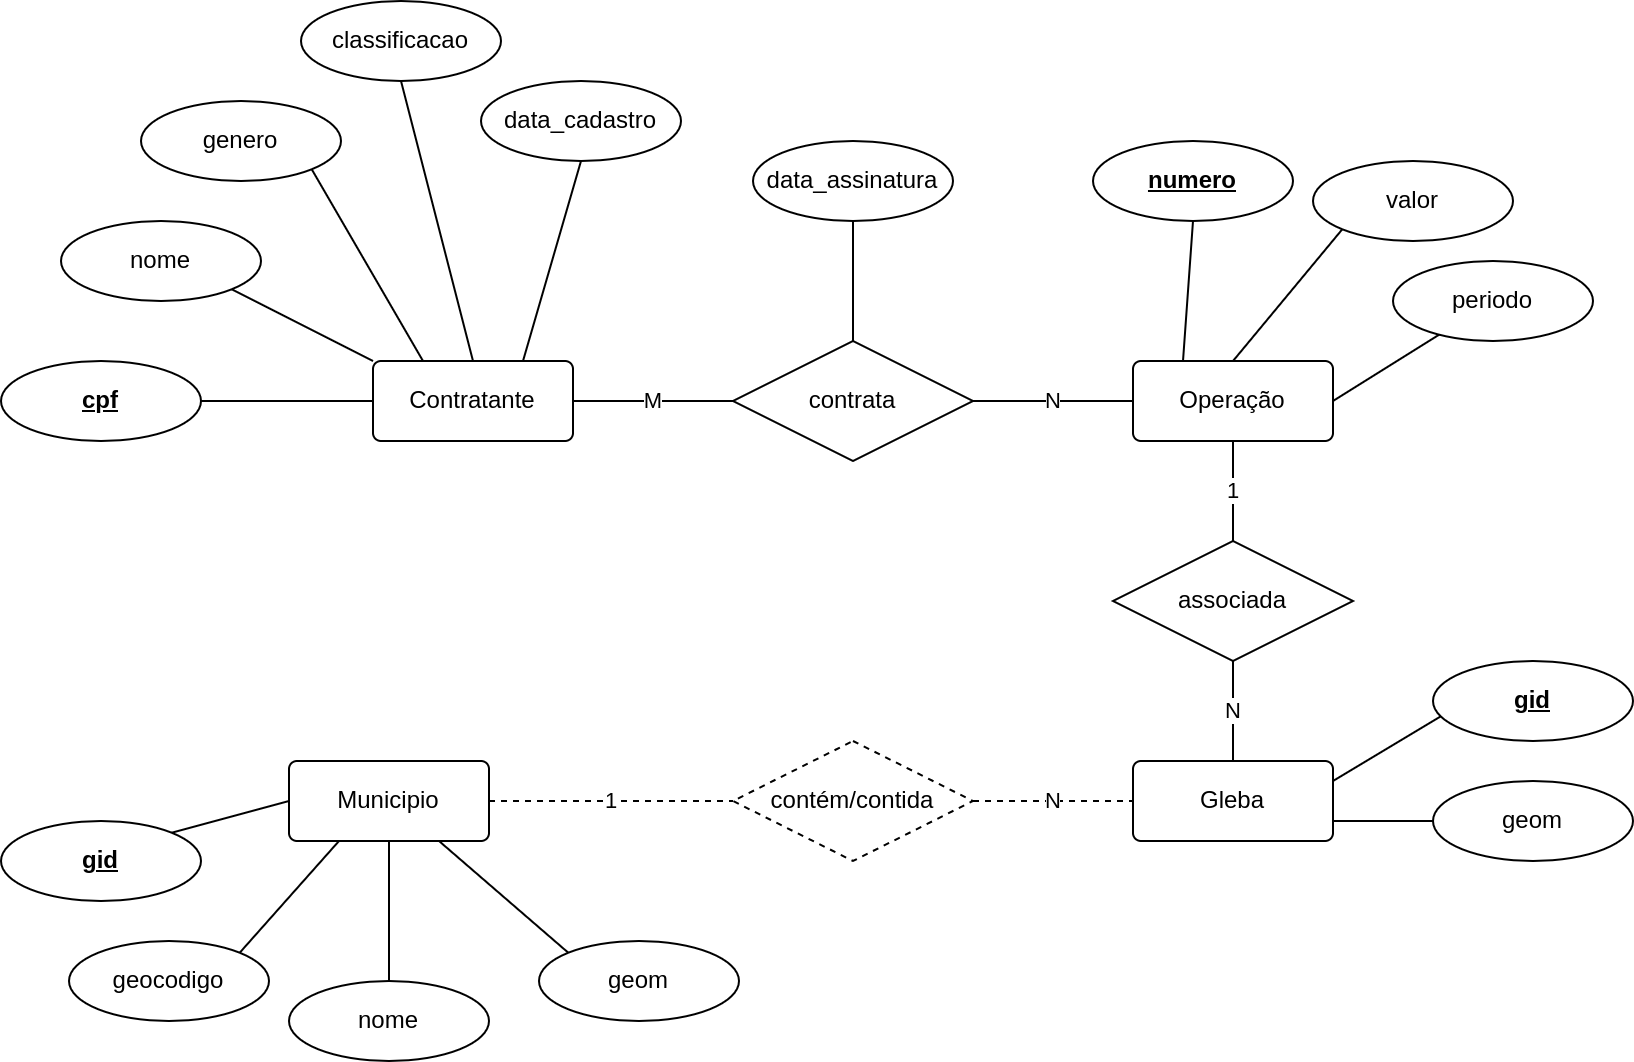

The diagram above was exported from draw.io. Its source (the exported page's mxGraphModel, read from the mxfile embedded in the PNG):
<mxGraphModel dx="2109" dy="730" grid="1" gridSize="10" guides="1" tooltips="1" connect="1" arrows="1" fold="1" page="1" pageScale="1" pageWidth="850" pageHeight="1100" math="0" shadow="0">
  <root>
    <mxCell id="0" />
    <mxCell id="1" parent="0" />
    <mxCell id="2" value="M" style="edgeStyle=orthogonalEdgeStyle;rounded=0;orthogonalLoop=1;jettySize=auto;html=1;exitX=1;exitY=0.5;exitDx=0;exitDy=0;entryX=0;entryY=0.5;entryDx=0;entryDy=0;endArrow=none;endFill=0;" edge="1" source="7" target="14" parent="1">
      <mxGeometry relative="1" as="geometry" />
    </mxCell>
    <mxCell id="3" style="rounded=0;orthogonalLoop=1;jettySize=auto;html=1;exitX=0;exitY=0.5;exitDx=0;exitDy=0;entryX=1;entryY=0.5;entryDx=0;entryDy=0;endArrow=none;endFill=0;" edge="1" source="7" target="15" parent="1">
      <mxGeometry relative="1" as="geometry" />
    </mxCell>
    <mxCell id="4" style="edgeStyle=none;rounded=0;orthogonalLoop=1;jettySize=auto;html=1;exitX=0;exitY=0;exitDx=0;exitDy=0;entryX=1;entryY=1;entryDx=0;entryDy=0;endArrow=none;endFill=0;" edge="1" source="7" target="16" parent="1">
      <mxGeometry relative="1" as="geometry" />
    </mxCell>
    <mxCell id="5" style="edgeStyle=none;rounded=0;orthogonalLoop=1;jettySize=auto;html=1;exitX=0.75;exitY=0;exitDx=0;exitDy=0;entryX=0.5;entryY=1;entryDx=0;entryDy=0;endArrow=none;endFill=0;" edge="1" source="7" target="17" parent="1">
      <mxGeometry relative="1" as="geometry" />
    </mxCell>
    <mxCell id="6" style="edgeStyle=none;rounded=0;orthogonalLoop=1;jettySize=auto;html=1;exitX=0.25;exitY=0;exitDx=0;exitDy=0;entryX=1;entryY=1;entryDx=0;entryDy=0;endArrow=none;endFill=0;" edge="1" source="7" target="19" parent="1">
      <mxGeometry relative="1" as="geometry" />
    </mxCell>
    <mxCell id="7" value="Contratante" style="rounded=1;arcSize=10;whiteSpace=wrap;html=1;align=center;" vertex="1" parent="1">
      <mxGeometry x="-644" y="210" width="100" height="40" as="geometry" />
    </mxCell>
    <mxCell id="8" value="N" style="edgeStyle=orthogonalEdgeStyle;rounded=0;orthogonalLoop=1;jettySize=auto;html=1;exitX=0;exitY=0.5;exitDx=0;exitDy=0;entryX=1;entryY=0.5;entryDx=0;entryDy=0;endArrow=none;endFill=0;" edge="1" source="13" target="14" parent="1">
      <mxGeometry relative="1" as="geometry" />
    </mxCell>
    <mxCell id="9" style="edgeStyle=none;rounded=0;orthogonalLoop=1;jettySize=auto;html=1;exitX=0.25;exitY=0;exitDx=0;exitDy=0;entryX=0.5;entryY=1;entryDx=0;entryDy=0;endArrow=none;endFill=0;" edge="1" source="13" target="18" parent="1">
      <mxGeometry relative="1" as="geometry" />
    </mxCell>
    <mxCell id="10" style="edgeStyle=none;rounded=0;orthogonalLoop=1;jettySize=auto;html=1;exitX=0.5;exitY=0;exitDx=0;exitDy=0;entryX=0;entryY=1;entryDx=0;entryDy=0;endArrow=none;endFill=0;" edge="1" source="13" target="20" parent="1">
      <mxGeometry relative="1" as="geometry" />
    </mxCell>
    <mxCell id="11" style="edgeStyle=none;rounded=0;orthogonalLoop=1;jettySize=auto;html=1;exitX=1;exitY=0.5;exitDx=0;exitDy=0;endArrow=none;endFill=0;" edge="1" source="13" target="21" parent="1">
      <mxGeometry relative="1" as="geometry" />
    </mxCell>
    <mxCell id="12" value="1" style="edgeStyle=none;rounded=0;orthogonalLoop=1;jettySize=auto;html=1;exitX=0.5;exitY=1;exitDx=0;exitDy=0;entryX=0.5;entryY=0;entryDx=0;entryDy=0;endArrow=none;endFill=0;" edge="1" source="13" target="22" parent="1">
      <mxGeometry relative="1" as="geometry" />
    </mxCell>
    <mxCell id="13" value="Operação" style="rounded=1;arcSize=10;whiteSpace=wrap;html=1;align=center;" vertex="1" parent="1">
      <mxGeometry x="-264" y="210" width="100" height="40" as="geometry" />
    </mxCell>
    <mxCell id="14" value="contrata" style="shape=rhombus;perimeter=rhombusPerimeter;whiteSpace=wrap;html=1;align=center;" vertex="1" parent="1">
      <mxGeometry x="-464" y="200" width="120" height="60" as="geometry" />
    </mxCell>
    <mxCell id="15" value="cpf" style="ellipse;whiteSpace=wrap;html=1;align=center;fontStyle=5" vertex="1" parent="1">
      <mxGeometry x="-830" y="210" width="100" height="40" as="geometry" />
    </mxCell>
    <mxCell id="16" value="nome" style="ellipse;whiteSpace=wrap;html=1;align=center;" vertex="1" parent="1">
      <mxGeometry x="-800" y="140" width="100" height="40" as="geometry" />
    </mxCell>
    <mxCell id="17" value="data_cadastro" style="ellipse;whiteSpace=wrap;html=1;align=center;" vertex="1" parent="1">
      <mxGeometry x="-590" y="70" width="100" height="40" as="geometry" />
    </mxCell>
    <mxCell id="18" value="numero" style="ellipse;whiteSpace=wrap;html=1;align=center;fontStyle=5" vertex="1" parent="1">
      <mxGeometry x="-284" y="100" width="100" height="40" as="geometry" />
    </mxCell>
    <mxCell id="19" value="genero" style="ellipse;whiteSpace=wrap;html=1;align=center;" vertex="1" parent="1">
      <mxGeometry x="-760" y="80" width="100" height="40" as="geometry" />
    </mxCell>
    <mxCell id="20" value="valor" style="ellipse;whiteSpace=wrap;html=1;align=center;" vertex="1" parent="1">
      <mxGeometry x="-174" y="110" width="100" height="40" as="geometry" />
    </mxCell>
    <mxCell id="21" value="periodo" style="ellipse;whiteSpace=wrap;html=1;align=center;" vertex="1" parent="1">
      <mxGeometry x="-134" y="160" width="100" height="40" as="geometry" />
    </mxCell>
    <mxCell id="22" value="associada" style="shape=rhombus;perimeter=rhombusPerimeter;whiteSpace=wrap;html=1;align=center;" vertex="1" parent="1">
      <mxGeometry x="-274" y="300" width="120" height="60" as="geometry" />
    </mxCell>
    <mxCell id="23" value="N" style="edgeStyle=none;rounded=0;orthogonalLoop=1;jettySize=auto;html=1;exitX=0.5;exitY=0;exitDx=0;exitDy=0;entryX=0.5;entryY=1;entryDx=0;entryDy=0;endArrow=none;endFill=0;startArrow=none;startFill=0;" edge="1" source="26" target="22" parent="1">
      <mxGeometry relative="1" as="geometry" />
    </mxCell>
    <mxCell id="24" style="edgeStyle=none;rounded=0;orthogonalLoop=1;jettySize=auto;html=1;exitX=1;exitY=0.25;exitDx=0;exitDy=0;entryX=0.5;entryY=0;entryDx=0;entryDy=0;endArrow=none;endFill=0;" edge="1" source="26" target="27" parent="1">
      <mxGeometry relative="1" as="geometry" />
    </mxCell>
    <mxCell id="25" style="edgeStyle=none;rounded=0;orthogonalLoop=1;jettySize=auto;html=1;exitX=1;exitY=0.75;exitDx=0;exitDy=0;entryX=0;entryY=0.5;entryDx=0;entryDy=0;endArrow=none;endFill=0;" edge="1" source="26" target="28" parent="1">
      <mxGeometry relative="1" as="geometry" />
    </mxCell>
    <mxCell id="26" value="Gleba" style="rounded=1;arcSize=10;whiteSpace=wrap;html=1;align=center;" vertex="1" parent="1">
      <mxGeometry x="-264" y="410" width="100" height="40" as="geometry" />
    </mxCell>
    <mxCell id="27" value="gid" style="ellipse;whiteSpace=wrap;html=1;align=center;fontStyle=5" vertex="1" parent="1">
      <mxGeometry x="-114" y="360" width="100" height="40" as="geometry" />
    </mxCell>
    <mxCell id="28" value="geom" style="ellipse;whiteSpace=wrap;html=1;align=center;" vertex="1" parent="1">
      <mxGeometry x="-114" y="420" width="100" height="40" as="geometry" />
    </mxCell>
    <mxCell id="29" value="data_assinatura" style="ellipse;whiteSpace=wrap;html=1;align=center;" vertex="1" parent="1">
      <mxGeometry x="-454" y="100" width="100" height="40" as="geometry" />
    </mxCell>
    <mxCell id="30" style="edgeStyle=none;rounded=0;orthogonalLoop=1;jettySize=auto;html=1;exitX=0.5;exitY=0;exitDx=0;exitDy=0;entryX=0.5;entryY=1;entryDx=0;entryDy=0;endArrow=none;endFill=0;" edge="1" source="14" target="29" parent="1">
      <mxGeometry relative="1" as="geometry">
        <mxPoint x="-229" y="220" as="sourcePoint" />
        <mxPoint x="-224" y="150" as="targetPoint" />
      </mxGeometry>
    </mxCell>
    <mxCell id="31" value="classificacao" style="ellipse;whiteSpace=wrap;html=1;align=center;" vertex="1" parent="1">
      <mxGeometry x="-680" y="30" width="100" height="40" as="geometry" />
    </mxCell>
    <mxCell id="32" style="edgeStyle=none;rounded=0;orthogonalLoop=1;jettySize=auto;html=1;exitX=0.5;exitY=0;exitDx=0;exitDy=0;entryX=0.5;entryY=1;entryDx=0;entryDy=0;endArrow=none;endFill=0;" edge="1" source="7" target="31" parent="1">
      <mxGeometry relative="1" as="geometry">
        <mxPoint x="-609" y="220" as="sourcePoint" />
        <mxPoint x="-665" y="124" as="targetPoint" />
      </mxGeometry>
    </mxCell>
    <mxCell id="33" value="Municipio" style="rounded=1;arcSize=10;whiteSpace=wrap;html=1;align=center;" vertex="1" parent="1">
      <mxGeometry x="-686" y="410" width="100" height="40" as="geometry" />
    </mxCell>
    <mxCell id="34" value="gid" style="ellipse;whiteSpace=wrap;html=1;align=center;fontStyle=5" vertex="1" parent="1">
      <mxGeometry x="-830" y="440" width="100" height="40" as="geometry" />
    </mxCell>
    <mxCell id="35" style="edgeStyle=none;rounded=0;orthogonalLoop=1;jettySize=auto;html=1;exitX=1;exitY=0;exitDx=0;exitDy=0;entryX=0;entryY=0.5;entryDx=0;entryDy=0;endArrow=none;endFill=0;" edge="1" source="34" target="33" parent="1">
      <mxGeometry relative="1" as="geometry">
        <mxPoint x="-596" y="510" as="sourcePoint" />
        <mxPoint x="-496" y="450" as="targetPoint" />
      </mxGeometry>
    </mxCell>
    <mxCell id="36" value="geocodigo" style="ellipse;whiteSpace=wrap;html=1;align=center;" vertex="1" parent="1">
      <mxGeometry x="-796" y="500" width="100" height="40" as="geometry" />
    </mxCell>
    <mxCell id="37" value="nome" style="ellipse;whiteSpace=wrap;html=1;align=center;" vertex="1" parent="1">
      <mxGeometry x="-686" y="520" width="100" height="40" as="geometry" />
    </mxCell>
    <mxCell id="38" style="edgeStyle=none;rounded=0;orthogonalLoop=1;jettySize=auto;html=1;exitX=1;exitY=0;exitDx=0;exitDy=0;entryX=0.25;entryY=1;entryDx=0;entryDy=0;endArrow=none;endFill=0;" edge="1" source="36" target="33" parent="1">
      <mxGeometry relative="1" as="geometry">
        <mxPoint x="-721" y="496" as="sourcePoint" />
        <mxPoint x="-651" y="460" as="targetPoint" />
      </mxGeometry>
    </mxCell>
    <mxCell id="39" style="edgeStyle=none;rounded=0;orthogonalLoop=1;jettySize=auto;html=1;exitX=0.5;exitY=0;exitDx=0;exitDy=0;entryX=0.5;entryY=1;entryDx=0;entryDy=0;endArrow=none;endFill=0;" edge="1" source="37" target="33" parent="1">
      <mxGeometry relative="1" as="geometry">
        <mxPoint x="-670" y="540" as="sourcePoint" />
        <mxPoint x="-626" y="460" as="targetPoint" />
      </mxGeometry>
    </mxCell>
    <mxCell id="40" value="geom" style="ellipse;whiteSpace=wrap;html=1;align=center;" vertex="1" parent="1">
      <mxGeometry x="-561" y="500" width="100" height="40" as="geometry" />
    </mxCell>
    <mxCell id="41" style="edgeStyle=none;rounded=0;orthogonalLoop=1;jettySize=auto;html=1;exitX=0.75;exitY=1;exitDx=0;exitDy=0;entryX=0;entryY=0;entryDx=0;entryDy=0;endArrow=none;endFill=0;" edge="1" source="33" target="40" parent="1">
      <mxGeometry relative="1" as="geometry">
        <mxPoint x="-511" y="439.5" as="sourcePoint" />
        <mxPoint x="-461" y="439.5" as="targetPoint" />
      </mxGeometry>
    </mxCell>
    <mxCell id="42" value="contém/contida" style="shape=rhombus;perimeter=rhombusPerimeter;whiteSpace=wrap;html=1;align=center;dashed=1;" vertex="1" parent="1">
      <mxGeometry x="-464" y="400" width="120" height="60" as="geometry" />
    </mxCell>
    <mxCell id="43" value="1" style="edgeStyle=orthogonalEdgeStyle;rounded=0;orthogonalLoop=1;jettySize=auto;html=1;exitX=1;exitY=0.5;exitDx=0;exitDy=0;entryX=0;entryY=0.5;entryDx=0;entryDy=0;endArrow=none;endFill=0;dashed=1;" edge="1" source="33" target="42" parent="1">
      <mxGeometry relative="1" as="geometry">
        <mxPoint x="-541" y="429.5" as="sourcePoint" />
        <mxPoint x="-461" y="429.5" as="targetPoint" />
      </mxGeometry>
    </mxCell>
    <mxCell id="44" value="N" style="edgeStyle=orthogonalEdgeStyle;rounded=0;orthogonalLoop=1;jettySize=auto;html=1;exitX=1;exitY=0.5;exitDx=0;exitDy=0;entryX=0;entryY=0.5;entryDx=0;entryDy=0;endArrow=none;endFill=0;dashed=1;" edge="1" source="42" target="26" parent="1">
      <mxGeometry relative="1" as="geometry">
        <mxPoint x="-576" y="440" as="sourcePoint" />
        <mxPoint x="-454" y="440" as="targetPoint" />
      </mxGeometry>
    </mxCell>
  </root>
</mxGraphModel>